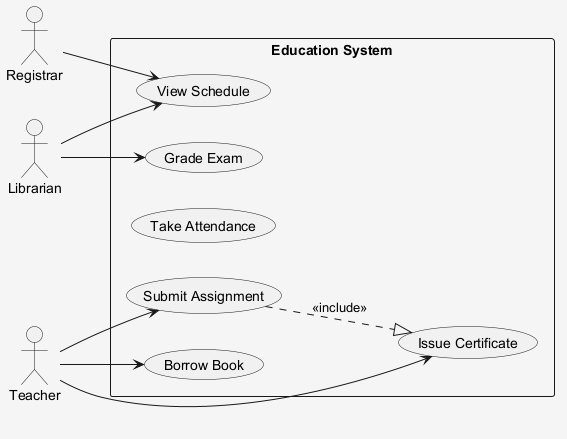

The diagram above was rendered by PlantUML. Its source (embedded in the PNG):
@startuml
skinparam shadowing false
skinparam backgroundColor #F5F5F5
left to right direction
actor "Registrar" as R
actor "Librarian" as L
actor "Teacher" as T
rectangle "Education System" {
  usecase "View Schedule" as UC_ViewSchedule
  usecase "Grade Exam" as UC_GradeExam
  usecase "Issue Certificate" as UC_IssueCertificate
  usecase "Take Attendance" as UC_TakeAttendance
  usecase "Submit Assignment" as UC_SubmitAssignment
  usecase "Borrow Book" as UC_BorrowBook
}
R --> UC_ViewSchedule
L --> UC_ViewSchedule
L --> UC_GradeExam
T --> UC_BorrowBook
T --> UC_SubmitAssignment
T --> UC_IssueCertificate
UC_SubmitAssignment ..|> UC_IssueCertificate : <<include>>
@enduml